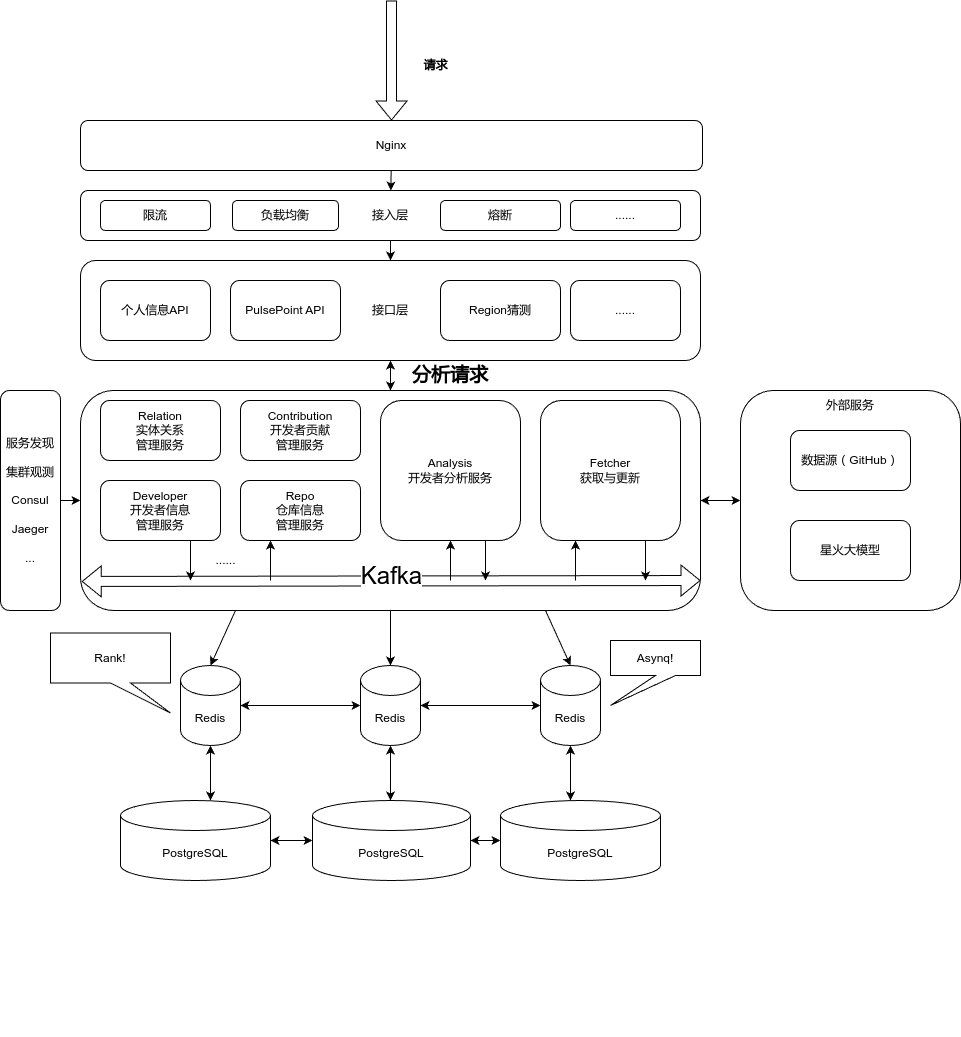

The diagram above was exported from draw.io. Its source (the exported page's mxGraphModel, read from the mxfile embedded in the PNG):
<mxGraphModel dx="1105" dy="673" grid="1" gridSize="10" guides="1" tooltips="1" connect="1" arrows="1" fold="1" page="1" pageScale="1" pageWidth="827" pageHeight="1169" math="0" shadow="0">
  <root>
    <mxCell id="0" />
    <mxCell id="1" parent="0" />
    <mxCell id="HQETeURqYTEZ-2zPA5k9-3" value="" style="group" vertex="1" connectable="0" parent="1">
      <mxGeometry x="100" y="440" width="660" height="606.07" as="geometry" />
    </mxCell>
    <mxCell id="HQETeURqYTEZ-2zPA5k9-28" value="" style="edgeStyle=orthogonalEdgeStyle;rounded=0;orthogonalLoop=1;jettySize=auto;html=1;" edge="1" parent="HQETeURqYTEZ-2zPA5k9-3" source="WfmBlQC5hHLd0MxEZQ_H-1" target="HQETeURqYTEZ-2zPA5k9-16">
      <mxGeometry relative="1" as="geometry" />
    </mxCell>
    <mxCell id="WfmBlQC5hHLd0MxEZQ_H-1" value="" style="rounded=1;whiteSpace=wrap;html=1;movable=1;resizable=1;rotatable=1;deletable=1;editable=1;locked=0;connectable=1;" parent="HQETeURqYTEZ-2zPA5k9-3" vertex="1">
      <mxGeometry y="-40" width="620" height="220" as="geometry" />
    </mxCell>
    <mxCell id="WfmBlQC5hHLd0MxEZQ_H-4" value="Developer&lt;div&gt;开发者信息&lt;/div&gt;&lt;div&gt;管理服务&lt;/div&gt;" style="rounded=1;whiteSpace=wrap;html=1;movable=1;resizable=1;rotatable=1;deletable=1;editable=1;locked=0;connectable=1;" parent="HQETeURqYTEZ-2zPA5k9-3" vertex="1">
      <mxGeometry x="20" y="50" width="120" height="60" as="geometry" />
    </mxCell>
    <mxCell id="WfmBlQC5hHLd0MxEZQ_H-5" value="Repo&lt;div&gt;仓库信息&lt;/div&gt;&lt;div&gt;管理服务&lt;/div&gt;" style="rounded=1;whiteSpace=wrap;html=1;movable=1;resizable=1;rotatable=1;deletable=1;editable=1;locked=0;connectable=1;" parent="HQETeURqYTEZ-2zPA5k9-3" vertex="1">
      <mxGeometry x="160" y="50" width="120" height="60" as="geometry" />
    </mxCell>
    <mxCell id="WfmBlQC5hHLd0MxEZQ_H-6" value="Relation&lt;div&gt;实体关系&lt;/div&gt;&lt;div&gt;管理服务&lt;/div&gt;" style="rounded=1;whiteSpace=wrap;html=1;movable=1;resizable=1;rotatable=1;deletable=1;editable=1;locked=0;connectable=1;" parent="HQETeURqYTEZ-2zPA5k9-3" vertex="1">
      <mxGeometry x="20" y="-30" width="120" height="60" as="geometry" />
    </mxCell>
    <mxCell id="WfmBlQC5hHLd0MxEZQ_H-8" value="Contribution&lt;div&gt;开发者贡献&lt;/div&gt;&lt;div&gt;管理服务&lt;/div&gt;" style="rounded=1;whiteSpace=wrap;html=1;movable=1;resizable=1;rotatable=1;deletable=1;editable=1;locked=0;connectable=1;" parent="HQETeURqYTEZ-2zPA5k9-3" vertex="1">
      <mxGeometry x="160" y="-30" width="120" height="60" as="geometry" />
    </mxCell>
    <mxCell id="WfmBlQC5hHLd0MxEZQ_H-10" value="Analysis&lt;div&gt;开发者分析服务&lt;/div&gt;" style="rounded=1;whiteSpace=wrap;html=1;movable=1;resizable=1;rotatable=1;deletable=1;editable=1;locked=0;connectable=1;" parent="HQETeURqYTEZ-2zPA5k9-3" vertex="1">
      <mxGeometry x="300" y="-30" width="140" height="140" as="geometry" />
    </mxCell>
    <mxCell id="HQETeURqYTEZ-2zPA5k9-2" value="&lt;font style=&quot;font-size: 12px;&quot;&gt;Fetcher&lt;/font&gt;&lt;div style=&quot;&quot;&gt;&lt;span style=&quot;font-family: -apple-system, BlinkMacSystemFont, &amp;quot;Segoe WPC&amp;quot;, &amp;quot;Segoe UI&amp;quot;, system-ui, Ubuntu, &amp;quot;Droid Sans&amp;quot;, sans-serif; text-align: start;&quot;&gt;&lt;font style=&quot;font-size: 12px;&quot;&gt;获取与更新&lt;/font&gt;&lt;/span&gt;&lt;br&gt;&lt;/div&gt;" style="rounded=1;whiteSpace=wrap;html=1;" vertex="1" parent="HQETeURqYTEZ-2zPA5k9-3">
      <mxGeometry x="460" y="-30" width="140" height="140" as="geometry" />
    </mxCell>
    <mxCell id="HQETeURqYTEZ-2zPA5k9-15" value="Redis" style="shape=cylinder3;whiteSpace=wrap;html=1;boundedLbl=1;backgroundOutline=1;size=15;" vertex="1" parent="HQETeURqYTEZ-2zPA5k9-3">
      <mxGeometry x="100" y="235" width="60" height="80" as="geometry" />
    </mxCell>
    <mxCell id="HQETeURqYTEZ-2zPA5k9-16" value="Redis" style="shape=cylinder3;whiteSpace=wrap;html=1;boundedLbl=1;backgroundOutline=1;size=15;" vertex="1" parent="HQETeURqYTEZ-2zPA5k9-3">
      <mxGeometry x="280" y="235" width="60" height="80" as="geometry" />
    </mxCell>
    <mxCell id="HQETeURqYTEZ-2zPA5k9-17" value="Redis" style="shape=cylinder3;whiteSpace=wrap;html=1;boundedLbl=1;backgroundOutline=1;size=15;" vertex="1" parent="HQETeURqYTEZ-2zPA5k9-3">
      <mxGeometry x="460" y="235" width="60" height="80" as="geometry" />
    </mxCell>
    <mxCell id="HQETeURqYTEZ-2zPA5k9-20" value="" style="endArrow=classic;html=1;rounded=0;exitX=0.25;exitY=1;exitDx=0;exitDy=0;entryX=0.5;entryY=0;entryDx=0;entryDy=0;entryPerimeter=0;" edge="1" parent="HQETeURqYTEZ-2zPA5k9-3" source="WfmBlQC5hHLd0MxEZQ_H-1" target="HQETeURqYTEZ-2zPA5k9-15">
      <mxGeometry width="50" height="50" relative="1" as="geometry">
        <mxPoint x="246" y="190" as="sourcePoint" />
        <mxPoint x="296" y="140" as="targetPoint" />
      </mxGeometry>
    </mxCell>
    <mxCell id="HQETeURqYTEZ-2zPA5k9-21" value="" style="endArrow=classic;html=1;rounded=0;exitX=0.5;exitY=1;exitDx=0;exitDy=0;" edge="1" parent="HQETeURqYTEZ-2zPA5k9-3" source="WfmBlQC5hHLd0MxEZQ_H-1" target="HQETeURqYTEZ-2zPA5k9-16">
      <mxGeometry width="50" height="50" relative="1" as="geometry">
        <mxPoint x="246" y="230" as="sourcePoint" />
        <mxPoint x="296" y="180" as="targetPoint" />
      </mxGeometry>
    </mxCell>
    <mxCell id="HQETeURqYTEZ-2zPA5k9-22" value="" style="endArrow=classic;html=1;rounded=0;entryX=0.5;entryY=0;entryDx=0;entryDy=0;entryPerimeter=0;exitX=0.75;exitY=1;exitDx=0;exitDy=0;" edge="1" parent="HQETeURqYTEZ-2zPA5k9-3" source="WfmBlQC5hHLd0MxEZQ_H-1" target="HQETeURqYTEZ-2zPA5k9-17">
      <mxGeometry width="50" height="50" relative="1" as="geometry">
        <mxPoint x="416" y="280" as="sourcePoint" />
        <mxPoint x="466" y="230" as="targetPoint" />
      </mxGeometry>
    </mxCell>
    <mxCell id="HQETeURqYTEZ-2zPA5k9-26" value="" style="endArrow=classic;startArrow=classic;html=1;rounded=0;exitX=1;exitY=0.5;exitDx=0;exitDy=0;exitPerimeter=0;entryX=0;entryY=0.5;entryDx=0;entryDy=0;entryPerimeter=0;" edge="1" parent="HQETeURqYTEZ-2zPA5k9-3" source="HQETeURqYTEZ-2zPA5k9-15" target="HQETeURqYTEZ-2zPA5k9-16">
      <mxGeometry width="50" height="50" relative="1" as="geometry">
        <mxPoint x="210" y="140" as="sourcePoint" />
        <mxPoint x="260" y="90" as="targetPoint" />
      </mxGeometry>
    </mxCell>
    <mxCell id="HQETeURqYTEZ-2zPA5k9-27" value="" style="endArrow=classic;startArrow=classic;html=1;rounded=0;exitX=1;exitY=0.5;exitDx=0;exitDy=0;exitPerimeter=0;entryX=0;entryY=0.5;entryDx=0;entryDy=0;entryPerimeter=0;" edge="1" parent="HQETeURqYTEZ-2zPA5k9-3" source="HQETeURqYTEZ-2zPA5k9-16" target="HQETeURqYTEZ-2zPA5k9-17">
      <mxGeometry width="50" height="50" relative="1" as="geometry">
        <mxPoint x="210" y="140" as="sourcePoint" />
        <mxPoint x="260" y="90" as="targetPoint" />
      </mxGeometry>
    </mxCell>
    <mxCell id="HQETeURqYTEZ-2zPA5k9-33" value="Asynq!" style="shape=callout;whiteSpace=wrap;html=1;perimeter=calloutPerimeter;position2=0;" vertex="1" parent="HQETeURqYTEZ-2zPA5k9-3">
      <mxGeometry x="530" y="210" width="90" height="65" as="geometry" />
    </mxCell>
    <mxCell id="HQETeURqYTEZ-2zPA5k9-34" value="Rank!" style="shape=callout;whiteSpace=wrap;html=1;perimeter=calloutPerimeter;position2=1;" vertex="1" parent="HQETeURqYTEZ-2zPA5k9-3">
      <mxGeometry x="-30" y="202.5" width="120" height="80" as="geometry" />
    </mxCell>
    <mxCell id="HQETeURqYTEZ-2zPA5k9-35" value="PostgreSQL" style="shape=cylinder3;whiteSpace=wrap;html=1;boundedLbl=1;backgroundOutline=1;size=15;" vertex="1" parent="HQETeURqYTEZ-2zPA5k9-3">
      <mxGeometry x="40" y="370" width="150" height="80" as="geometry" />
    </mxCell>
    <mxCell id="HQETeURqYTEZ-2zPA5k9-44" value="" style="endArrow=classic;html=1;rounded=0;entryX=0.25;entryY=1;entryDx=0;entryDy=0;" edge="1" parent="HQETeURqYTEZ-2zPA5k9-3" target="HQETeURqYTEZ-2zPA5k9-2">
      <mxGeometry width="50" height="50" relative="1" as="geometry">
        <mxPoint x="495" y="150" as="sourcePoint" />
        <mxPoint x="340" y="130" as="targetPoint" />
      </mxGeometry>
    </mxCell>
    <mxCell id="HQETeURqYTEZ-2zPA5k9-40" value="" style="shape=flexArrow;endArrow=classic;startArrow=classic;html=1;rounded=0;exitX=0.002;exitY=0.868;exitDx=0;exitDy=0;exitPerimeter=0;" edge="1" parent="HQETeURqYTEZ-2zPA5k9-3" source="WfmBlQC5hHLd0MxEZQ_H-1">
      <mxGeometry width="100" height="100" relative="1" as="geometry">
        <mxPoint x="690" y="290" as="sourcePoint" />
        <mxPoint x="620" y="150" as="targetPoint" />
      </mxGeometry>
    </mxCell>
    <mxCell id="HQETeURqYTEZ-2zPA5k9-42" value="Kafka" style="edgeLabel;html=1;align=center;verticalAlign=middle;resizable=0;points=[];fontSize=24;" vertex="1" connectable="0" parent="HQETeURqYTEZ-2zPA5k9-40">
      <mxGeometry x="-0.0335" y="3" relative="1" as="geometry">
        <mxPoint x="10" y="-2" as="offset" />
      </mxGeometry>
    </mxCell>
    <mxCell id="HQETeURqYTEZ-2zPA5k9-43" value="" style="endArrow=classic;html=1;rounded=0;exitX=0.75;exitY=1;exitDx=0;exitDy=0;" edge="1" parent="HQETeURqYTEZ-2zPA5k9-3" source="HQETeURqYTEZ-2zPA5k9-2">
      <mxGeometry width="50" height="50" relative="1" as="geometry">
        <mxPoint x="490" y="195" as="sourcePoint" />
        <mxPoint x="565" y="150" as="targetPoint" />
      </mxGeometry>
    </mxCell>
    <mxCell id="HQETeURqYTEZ-2zPA5k9-46" value="" style="endArrow=classic;html=1;rounded=0;exitX=0.75;exitY=1;exitDx=0;exitDy=0;" edge="1" parent="HQETeURqYTEZ-2zPA5k9-3" source="WfmBlQC5hHLd0MxEZQ_H-10">
      <mxGeometry width="50" height="50" relative="1" as="geometry">
        <mxPoint x="380" y="160" as="sourcePoint" />
        <mxPoint x="405" y="150" as="targetPoint" />
      </mxGeometry>
    </mxCell>
    <mxCell id="HQETeURqYTEZ-2zPA5k9-48" value="" style="endArrow=classic;html=1;rounded=0;entryX=0.5;entryY=1;entryDx=0;entryDy=0;" edge="1" parent="HQETeURqYTEZ-2zPA5k9-3" target="WfmBlQC5hHLd0MxEZQ_H-10">
      <mxGeometry width="50" height="50" relative="1" as="geometry">
        <mxPoint x="370" y="150" as="sourcePoint" />
        <mxPoint x="390" y="120" as="targetPoint" />
      </mxGeometry>
    </mxCell>
    <mxCell id="HQETeURqYTEZ-2zPA5k9-49" value="" style="endArrow=classic;html=1;rounded=0;entryX=0.25;entryY=1;entryDx=0;entryDy=0;" edge="1" parent="HQETeURqYTEZ-2zPA5k9-3" target="WfmBlQC5hHLd0MxEZQ_H-5">
      <mxGeometry width="50" height="50" relative="1" as="geometry">
        <mxPoint x="190" y="150" as="sourcePoint" />
        <mxPoint x="200" y="130" as="targetPoint" />
      </mxGeometry>
    </mxCell>
    <mxCell id="HQETeURqYTEZ-2zPA5k9-50" value="" style="endArrow=classic;html=1;rounded=0;exitX=0.75;exitY=1;exitDx=0;exitDy=0;" edge="1" parent="HQETeURqYTEZ-2zPA5k9-3" source="WfmBlQC5hHLd0MxEZQ_H-4">
      <mxGeometry width="50" height="50" relative="1" as="geometry">
        <mxPoint x="120" y="160" as="sourcePoint" />
        <mxPoint x="110" y="150" as="targetPoint" />
      </mxGeometry>
    </mxCell>
    <mxCell id="HQETeURqYTEZ-2zPA5k9-51" value="......" style="text;html=1;align=center;verticalAlign=middle;resizable=0;points=[];autosize=1;strokeColor=none;fillColor=none;" vertex="1" parent="HQETeURqYTEZ-2zPA5k9-3">
      <mxGeometry x="125" y="115" width="40" height="30" as="geometry" />
    </mxCell>
    <mxCell id="HQETeURqYTEZ-2zPA5k9-52" value="PostgreSQL" style="shape=cylinder3;whiteSpace=wrap;html=1;boundedLbl=1;backgroundOutline=1;size=15;" vertex="1" parent="HQETeURqYTEZ-2zPA5k9-3">
      <mxGeometry x="232" y="370" width="158" height="80" as="geometry" />
    </mxCell>
    <mxCell id="HQETeURqYTEZ-2zPA5k9-53" value="PostgreSQL" style="shape=cylinder3;whiteSpace=wrap;html=1;boundedLbl=1;backgroundOutline=1;size=15;" vertex="1" parent="HQETeURqYTEZ-2zPA5k9-3">
      <mxGeometry x="420" y="370" width="160" height="80" as="geometry" />
    </mxCell>
    <mxCell id="HQETeURqYTEZ-2zPA5k9-57" value="" style="endArrow=classic;startArrow=classic;html=1;rounded=0;entryX=0.5;entryY=1;entryDx=0;entryDy=0;entryPerimeter=0;" edge="1" parent="HQETeURqYTEZ-2zPA5k9-3" target="HQETeURqYTEZ-2zPA5k9-15">
      <mxGeometry width="50" height="50" relative="1" as="geometry">
        <mxPoint x="130" y="370" as="sourcePoint" />
        <mxPoint x="230" y="320" as="targetPoint" />
      </mxGeometry>
    </mxCell>
    <mxCell id="HQETeURqYTEZ-2zPA5k9-58" value="" style="endArrow=classic;startArrow=classic;html=1;rounded=0;entryX=0.5;entryY=1;entryDx=0;entryDy=0;entryPerimeter=0;" edge="1" parent="HQETeURqYTEZ-2zPA5k9-3" target="HQETeURqYTEZ-2zPA5k9-16">
      <mxGeometry width="50" height="50" relative="1" as="geometry">
        <mxPoint x="310" y="370" as="sourcePoint" />
        <mxPoint x="380" y="330" as="targetPoint" />
      </mxGeometry>
    </mxCell>
    <mxCell id="HQETeURqYTEZ-2zPA5k9-59" value="" style="endArrow=classic;startArrow=classic;html=1;rounded=0;entryX=0.5;entryY=1;entryDx=0;entryDy=0;entryPerimeter=0;" edge="1" parent="HQETeURqYTEZ-2zPA5k9-3" target="HQETeURqYTEZ-2zPA5k9-17">
      <mxGeometry width="50" height="50" relative="1" as="geometry">
        <mxPoint x="490" y="370" as="sourcePoint" />
        <mxPoint x="490" y="330" as="targetPoint" />
      </mxGeometry>
    </mxCell>
    <mxCell id="HQETeURqYTEZ-2zPA5k9-61" value="" style="endArrow=classic;startArrow=classic;html=1;rounded=0;exitX=1;exitY=0.5;exitDx=0;exitDy=0;exitPerimeter=0;entryX=0;entryY=0.5;entryDx=0;entryDy=0;entryPerimeter=0;" edge="1" parent="HQETeURqYTEZ-2zPA5k9-3" source="HQETeURqYTEZ-2zPA5k9-35" target="HQETeURqYTEZ-2zPA5k9-52">
      <mxGeometry width="50" height="50" relative="1" as="geometry">
        <mxPoint x="180" y="550" as="sourcePoint" />
        <mxPoint x="230" y="500" as="targetPoint" />
      </mxGeometry>
    </mxCell>
    <mxCell id="HQETeURqYTEZ-2zPA5k9-62" value="" style="endArrow=classic;startArrow=classic;html=1;rounded=0;exitX=1;exitY=0.5;exitDx=0;exitDy=0;exitPerimeter=0;entryX=0;entryY=0.5;entryDx=0;entryDy=0;entryPerimeter=0;" edge="1" parent="HQETeURqYTEZ-2zPA5k9-3" source="HQETeURqYTEZ-2zPA5k9-52" target="HQETeURqYTEZ-2zPA5k9-53">
      <mxGeometry width="50" height="50" relative="1" as="geometry">
        <mxPoint x="430" y="530" as="sourcePoint" />
        <mxPoint x="480" y="480" as="targetPoint" />
      </mxGeometry>
    </mxCell>
    <mxCell id="HQETeURqYTEZ-2zPA5k9-4" value="Nginx" style="rounded=1;whiteSpace=wrap;html=1;" vertex="1" parent="1">
      <mxGeometry x="100" y="130" width="622" height="50" as="geometry" />
    </mxCell>
    <mxCell id="HQETeURqYTEZ-2zPA5k9-5" value="接入层" style="rounded=1;whiteSpace=wrap;html=1;" vertex="1" parent="1">
      <mxGeometry x="100" y="200" width="620" height="50" as="geometry" />
    </mxCell>
    <mxCell id="HQETeURqYTEZ-2zPA5k9-6" value="" style="shape=flexArrow;endArrow=classic;html=1;rounded=0;entryX=0.5;entryY=0;entryDx=0;entryDy=0;" edge="1" parent="1" target="HQETeURqYTEZ-2zPA5k9-4">
      <mxGeometry width="50" height="50" relative="1" as="geometry">
        <mxPoint x="411" y="10" as="sourcePoint" />
        <mxPoint x="440" y="270" as="targetPoint" />
      </mxGeometry>
    </mxCell>
    <mxCell id="HQETeURqYTEZ-2zPA5k9-8" value="" style="endArrow=classic;html=1;rounded=0;" edge="1" parent="1" source="HQETeURqYTEZ-2zPA5k9-4" target="HQETeURqYTEZ-2zPA5k9-5">
      <mxGeometry width="50" height="50" relative="1" as="geometry">
        <mxPoint x="200" y="200" as="sourcePoint" />
        <mxPoint x="250" y="150" as="targetPoint" />
      </mxGeometry>
    </mxCell>
    <mxCell id="HQETeURqYTEZ-2zPA5k9-10" value="限流" style="rounded=1;whiteSpace=wrap;html=1;" vertex="1" parent="1">
      <mxGeometry x="120" y="210" width="110" height="30" as="geometry" />
    </mxCell>
    <mxCell id="HQETeURqYTEZ-2zPA5k9-14" value="负载均衡" style="rounded=1;whiteSpace=wrap;html=1;" vertex="1" parent="1">
      <mxGeometry x="252" y="210" width="106" height="30" as="geometry" />
    </mxCell>
    <mxCell id="HQETeURqYTEZ-2zPA5k9-24" value="&lt;b&gt;请求&lt;/b&gt;" style="text;html=1;align=center;verticalAlign=middle;resizable=0;points=[];autosize=1;strokeColor=none;fillColor=none;" vertex="1" parent="1">
      <mxGeometry x="430" y="60" width="50" height="30" as="geometry" />
    </mxCell>
    <mxCell id="HQETeURqYTEZ-2zPA5k9-29" value="接口层" style="rounded=1;whiteSpace=wrap;html=1;" vertex="1" parent="1">
      <mxGeometry x="100" y="270" width="620" height="100" as="geometry" />
    </mxCell>
    <mxCell id="HQETeURqYTEZ-2zPA5k9-30" value="个人信息API" style="rounded=1;whiteSpace=wrap;html=1;" vertex="1" parent="1">
      <mxGeometry x="120" y="290" width="110" height="60" as="geometry" />
    </mxCell>
    <mxCell id="HQETeURqYTEZ-2zPA5k9-31" value="PulsePoint&amp;nbsp;&lt;span style=&quot;background-color: initial;&quot;&gt;API&lt;/span&gt;" style="rounded=1;whiteSpace=wrap;html=1;" vertex="1" parent="1">
      <mxGeometry x="250" y="290" width="110" height="60" as="geometry" />
    </mxCell>
    <mxCell id="HQETeURqYTEZ-2zPA5k9-32" value="Region猜测" style="rounded=1;whiteSpace=wrap;html=1;" vertex="1" parent="1">
      <mxGeometry x="460" y="290" width="120" height="60" as="geometry" />
    </mxCell>
    <mxCell id="HQETeURqYTEZ-2zPA5k9-64" value="......" style="rounded=1;whiteSpace=wrap;html=1;" vertex="1" parent="1">
      <mxGeometry x="590" y="290" width="110" height="60" as="geometry" />
    </mxCell>
    <mxCell id="HQETeURqYTEZ-2zPA5k9-65" value="" style="endArrow=classic;html=1;rounded=0;exitX=0.5;exitY=1;exitDx=0;exitDy=0;" edge="1" parent="1" source="HQETeURqYTEZ-2zPA5k9-5" target="HQETeURqYTEZ-2zPA5k9-29">
      <mxGeometry width="50" height="50" relative="1" as="geometry">
        <mxPoint x="30" y="360" as="sourcePoint" />
        <mxPoint x="80" y="310" as="targetPoint" />
      </mxGeometry>
    </mxCell>
    <mxCell id="HQETeURqYTEZ-2zPA5k9-67" value="&lt;font style=&quot;font-size: 19px;&quot;&gt;&lt;b&gt;分析请求&lt;/b&gt;&lt;/font&gt;" style="text;html=1;align=center;verticalAlign=middle;whiteSpace=wrap;rounded=0;" vertex="1" parent="1">
      <mxGeometry x="430" y="370" width="80" height="30" as="geometry" />
    </mxCell>
    <mxCell id="HQETeURqYTEZ-2zPA5k9-71" value="" style="endArrow=classic;startArrow=classic;html=1;rounded=0;entryX=0.5;entryY=1;entryDx=0;entryDy=0;exitX=0.5;exitY=0;exitDx=0;exitDy=0;" edge="1" parent="1" source="WfmBlQC5hHLd0MxEZQ_H-1" target="HQETeURqYTEZ-2zPA5k9-29">
      <mxGeometry width="50" height="50" relative="1" as="geometry">
        <mxPoint x="50" y="450" as="sourcePoint" />
        <mxPoint x="100" y="400" as="targetPoint" />
      </mxGeometry>
    </mxCell>
    <mxCell id="HQETeURqYTEZ-2zPA5k9-73" value="" style="rounded=1;whiteSpace=wrap;html=1;" vertex="1" parent="1">
      <mxGeometry x="760" y="400" width="220" height="220" as="geometry" />
    </mxCell>
    <mxCell id="HQETeURqYTEZ-2zPA5k9-76" value="" style="endArrow=classic;startArrow=classic;html=1;rounded=0;exitX=1;exitY=0.5;exitDx=0;exitDy=0;" edge="1" parent="1" source="WfmBlQC5hHLd0MxEZQ_H-1" target="HQETeURqYTEZ-2zPA5k9-73">
      <mxGeometry width="50" height="50" relative="1" as="geometry">
        <mxPoint x="780" y="720" as="sourcePoint" />
        <mxPoint x="830" y="670" as="targetPoint" />
      </mxGeometry>
    </mxCell>
    <mxCell id="HQETeURqYTEZ-2zPA5k9-77" value="星火大模型" style="rounded=1;whiteSpace=wrap;html=1;" vertex="1" parent="1">
      <mxGeometry x="810" y="530" width="120" height="60" as="geometry" />
    </mxCell>
    <mxCell id="HQETeURqYTEZ-2zPA5k9-78" value="数据源（GitHub）" style="rounded=1;whiteSpace=wrap;html=1;" vertex="1" parent="1">
      <mxGeometry x="810" y="440" width="120" height="60" as="geometry" />
    </mxCell>
    <mxCell id="HQETeURqYTEZ-2zPA5k9-79" value="外部服务" style="text;html=1;align=center;verticalAlign=middle;whiteSpace=wrap;rounded=0;" vertex="1" parent="1">
      <mxGeometry x="840" y="400" width="60" height="30" as="geometry" />
    </mxCell>
    <mxCell id="HQETeURqYTEZ-2zPA5k9-88" style="edgeStyle=orthogonalEdgeStyle;rounded=0;orthogonalLoop=1;jettySize=auto;html=1;exitX=1;exitY=0.5;exitDx=0;exitDy=0;entryX=0;entryY=0.5;entryDx=0;entryDy=0;" edge="1" parent="1" source="HQETeURqYTEZ-2zPA5k9-83" target="WfmBlQC5hHLd0MxEZQ_H-1">
      <mxGeometry relative="1" as="geometry" />
    </mxCell>
    <mxCell id="HQETeURqYTEZ-2zPA5k9-83" value="&lt;div&gt;服务发现&lt;/div&gt;&lt;div&gt;&lt;br&gt;&lt;/div&gt;&lt;div&gt;集群观测&lt;/div&gt;&lt;div&gt;&lt;br&gt;&lt;/div&gt;Consul&lt;div&gt;&lt;br&gt;&lt;/div&gt;&lt;div&gt;Jaeger&lt;/div&gt;&lt;div&gt;&lt;br&gt;&lt;/div&gt;&lt;div&gt;...&lt;/div&gt;" style="rounded=1;whiteSpace=wrap;html=1;" vertex="1" parent="1">
      <mxGeometry x="20" y="400" width="60" height="220" as="geometry" />
    </mxCell>
    <mxCell id="HQETeURqYTEZ-2zPA5k9-89" value="熔断" style="rounded=1;whiteSpace=wrap;html=1;" vertex="1" parent="1">
      <mxGeometry x="460" y="210" width="120" height="30" as="geometry" />
    </mxCell>
    <mxCell id="HQETeURqYTEZ-2zPA5k9-90" value="......" style="rounded=1;whiteSpace=wrap;html=1;" vertex="1" parent="1">
      <mxGeometry x="590" y="210" width="110" height="30" as="geometry" />
    </mxCell>
  </root>
</mxGraphModel>